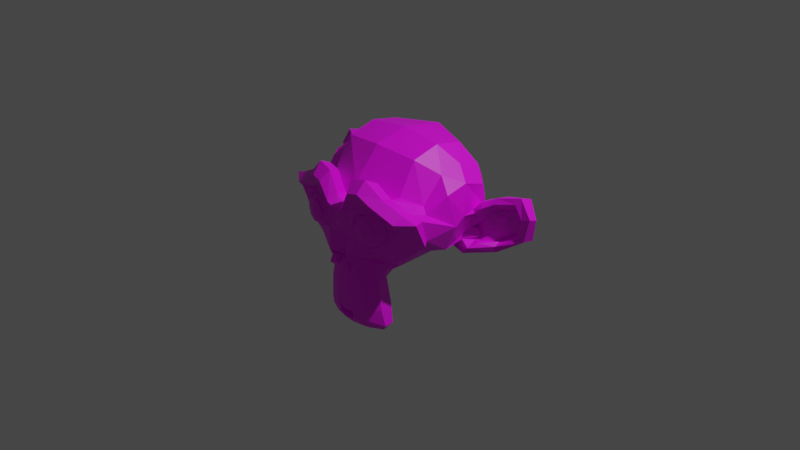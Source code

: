 # Source: bad_monkey.blend  (saved by Blender 3.6.11; exported with 4.5.12 LTS)
import bpy
from mathutils import Matrix  # noqa: F401  (used for matrix-valued properties, if any)

bpy.ops.wm.read_factory_settings(use_empty=True)
scene = bpy.context.scene
scene.name = 'Scene'

# ---- collections
col_collection = bpy.data.collections.new('Collection'); scene.collection.children.link(col_collection)

# ---- images (referenced by path relative to the original .blend; pixels are not part of the script)
import os
ASSET_DIR = os.environ.get("B2B_ASSET_DIR", "")  # directory of the original .blend (textures are referenced by path, not embedded)
HERE = os.path.dirname(os.path.abspath(__file__))  # packed textures are extracted next to this script under _unpacked/

def load_image(name, relpath, width, height, colorspace="sRGB"):
    """Load a texture the original file referenced (path relative to the .blend, or extracted next to this script)."""
    p = next((c for c in (os.path.join(HERE, relpath), os.path.join(ASSET_DIR, relpath)) if relpath and os.path.exists(c)), "")
    if p:
        img = bpy.data.images.load(p, check_existing=True)
        img.name = name
    else:  # same state as the original file: an image datablock whose file is absent (Cycles renders it pink)
        img = bpy.data.images.new(name, width, height)
        img.source = "FILE"
        img.filepath = "//" + (relpath or name)
    img.colorspace_settings.name = colorspace
    return img
img_get_smoked_420_jpg = load_image('get_smoked_420.jpg', 'get_smoked_420.jpg', 1024, 1024, 'sRGB')

# ---- materials (node trees are filled in below, after node groups)
mat_material_001 = bpy.data.materials.new('Material.001')
mat_material_001.use_transparent_shadow = False

# ---- material node trees
mat_material_001.use_nodes = True; mat_material_001.node_tree.nodes.clear()
_N = mat_material_001.node_tree.nodes; _L = mat_material_001.node_tree.links
n0 = _N.new('ShaderNodeBsdfPrincipled'); n0.name = 'Principled BSDF'; n0.location = (10, 300)
n0.distribution = 'GGX'
n0.subsurface_method = 'RANDOM_WALK_SKIN'
n0.inputs[3].default_value = 1.45
n0.inputs[27].default_value = (0.0, 0.0, 0.0, 1.0)
n0.inputs[28].default_value = 1.0
n1 = _N.new('ShaderNodeOutputMaterial'); n1.name = 'Material Output'; n1.location = (300, 300)
n2 = _N.new('ShaderNodeTexImage'); n2.name = 'Image Texture'; n2.location = (-280, 280)
n2.image = img_get_smoked_420_jpg
_L.new(n0.outputs[0], n1.inputs[0])
_L.new(n2.outputs[0], n0.inputs[0])
n1.is_active_output = True

# ---- world
world_world = bpy.data.worlds.new('World'); scene.world = world_world
world_world.use_nodes = True; world_world.node_tree.nodes.clear()
_N = world_world.node_tree.nodes; _L = world_world.node_tree.links
n0 = _N.new('ShaderNodeOutputWorld'); n0.name = 'World Output'; n0.location = (300, 300)
n1 = _N.new('ShaderNodeBackground'); n1.name = 'Background'; n1.location = (10, 300)
n1.inputs[0].default_value = (0.05088, 0.05088, 0.05088, 1.0)
_L.new(n1.outputs[0], n0.inputs[0])
n0.is_active_output = True
world_world.color = (0.05088, 0.05088, 0.05088)
world_world.use_sun_shadow = False
world_world.sun_shadow_jitter_overblur = 0.0

# ---- cameras
cam_camera = bpy.data.cameras.new('Camera')
cam_camera.clip_end = 100.0
cam_camera.ortho_scale = 7.314

# ---- lights
light_light = bpy.data.lights.new('Light', 'POINT')
light_light.transmission_factor = 0.0
light_light.energy = 1000.0
light_light.shadow_soft_size = 0.1
light_light.shadow_maximum_resolution = 0.006
light_light.use_absolute_resolution = True

# ---- meshes
me_suzanne = bpy.data.meshes.new('Suzanne')
me_suzanne.from_pydata([(0.4375, -0.7656, 0.1641), (-0.4375, -0.7656, 0.1641), (0.5, -0.6875, 0.09375), (-0.5, -0.6875, 0.09375), (0.5469, -0.5781, 0.05469), (-0.5469, -0.5781, 0.05469), (0.3516, -0.6172, -0.02344), (-0.3516, -0.6172, -0.02344), (0.3516, -0.7188, 0.03125), (-0.3516, -0.7188, 0.03125), (0.3516, -0.7812, 0.1328), (-0.3516, -0.7812, 0.1328), (0.2734, -0.7969, 0.1641), (-0.2734, -0.7969, 0.1641), (0.2031, -0.7422, 0.09375), (-0.2031, -0.7422, 0.09375), (0.1562, -0.6484, 0.05469), (-0.1562, -0.6484, 0.05469), (0.07812, -0.6562, 0.2422), (-0.07812, -0.6562, 0.2422), (0.1406, -0.7422, 0.2422), (-0.1406, -0.7422, 0.2422), (0.2422, -0.7969, 0.2422), (-0.2422, -0.7969, 0.2422), (0.2734, -0.7969, 0.3281), (-0.2734, -0.7969, 0.3281), (0.2031, -0.7422, 0.3906), (-0.2031, -0.7422, 0.3906), (0.1562, -0.6484, 0.4375), (-0.1562, -0.6484, 0.4375), (0.3516, -0.6172, 0.5156), (-0.3516, -0.6172, 0.5156), (0.3516, -0.7188, 0.4531), (-0.3516, -0.7188, 0.4531), (0.3516, -0.7812, 0.3594), (-0.3516, -0.7812, 0.3594), (0.4375, -0.7656, 0.3281), (-0.4375, -0.7656, 0.3281), (0.5, -0.6875, 0.3906), (-0.5, -0.6875, 0.3906), (0.5469, -0.5781, 0.4375), (-0.5469, -0.5781, 0.4375), (0.625, -0.5625, 0.2422), (-0.625, -0.5625, 0.2422), (0.5625, -0.6719, 0.2422), (-0.5625, -0.6719, 0.2422), (0.4688, -0.7578, 0.2422), (-0.4688, -0.7578, 0.2422), (0.4766, -0.7734, 0.2422), (-0.4766, -0.7734, 0.2422), (0.4453, -0.7812, 0.3359), (-0.4453, -0.7812, 0.3359), (0.3516, -0.8047, 0.375), (-0.3516, -0.8047, 0.375), (0.2656, -0.8203, 0.3359), (-0.2656, -0.8203, 0.3359), (0.2266, -0.8203, 0.2422), (-0.2266, -0.8203, 0.2422), (0.2656, -0.8203, 0.1562), (-0.2656, -0.8203, 0.1562), (0.3516, -0.8281, 0.2422), (-0.3516, -0.8281, 0.2422), (0.3516, -0.8047, 0.1172), (-0.3516, -0.8047, 0.1172), (0.4453, -0.7812, 0.1562), (-0.4453, -0.7812, 0.1562), (0.0, -0.7422, 0.4297), (0.0, -0.8203, 0.3516), (0.0, -0.7344, -0.6797), (0.0, -0.7812, -0.3203), (0.0, -0.7969, -0.1875), (0.0, -0.7188, -0.7734), (0.0, -0.6016, 0.4062), (0.0, -0.5703, 0.5703), (0.0, 0.5469, 0.8984), (0.0, 0.8516, 0.5625), (0.0, 0.8281, 0.07031), (0.0, 0.3516, -0.3828), (0.2031, -0.5625, -0.1875), (-0.2031, -0.5625, -0.1875), (0.3125, -0.5703, -0.4375), (-0.3125, -0.5703, -0.4375), (0.3516, -0.5703, -0.6953), (-0.3516, -0.5703, -0.6953), (0.3672, -0.5312, -0.8906), (-0.3672, -0.5312, -0.8906), (0.3281, -0.5234, -0.9453), (-0.3281, -0.5234, -0.9453), (0.1797, -0.5547, -0.9688), (-0.1797, -0.5547, -0.9688), (0.0, -0.5781, -0.9844), (0.4375, -0.5312, -0.1406), (-0.4375, -0.5312, -0.1406), (0.6328, -0.5391, -0.03906), (-0.6328, -0.5391, -0.03906), (0.8281, -0.4453, 0.1484), (-0.8281, -0.4453, 0.1484), (0.8594, -0.5938, 0.4297), (-0.8594, -0.5938, 0.4297), (0.7109, -0.625, 0.4844), (-0.7109, -0.625, 0.4844), (0.4922, -0.6875, 0.6016), (-0.4922, -0.6875, 0.6016), (0.3203, -0.7344, 0.7578), (-0.3203, -0.7344, 0.7578), (0.1562, -0.7578, 0.7188), (-0.1562, -0.7578, 0.7188), (0.0625, -0.75, 0.4922), (-0.0625, -0.75, 0.4922), (0.1641, -0.7734, 0.4141), (-0.1641, -0.7734, 0.4141), (0.125, -0.7656, 0.3047), (-0.125, -0.7656, 0.3047), (0.2031, -0.7422, 0.09375), (-0.2031, -0.7422, 0.09375), (0.375, -0.7031, 0.01562), (-0.375, -0.7031, 0.01562), (0.4922, -0.6719, 0.0625), (-0.4922, -0.6719, 0.0625), (0.625, -0.6484, 0.1875), (-0.625, -0.6484, 0.1875), (0.6406, -0.6484, 0.2969), (-0.6406, -0.6484, 0.2969), (0.6016, -0.6641, 0.375), (-0.6016, -0.6641, 0.375), (0.4297, -0.7188, 0.4375), (-0.4297, -0.7188, 0.4375), (0.25, -0.7578, 0.4688), (-0.25, -0.7578, 0.4688), (0.0, -0.7344, -0.7656), (0.1094, -0.7344, -0.7188), (-0.1094, -0.7344, -0.7188), (0.1172, -0.7109, -0.8359), (-0.1172, -0.7109, -0.8359), (0.0625, -0.6953, -0.8828), (-0.0625, -0.6953, -0.8828), (0.0, -0.6875, -0.8906), (0.0, -0.75, -0.1953), (0.0, -0.7422, -0.1406), (0.1016, -0.7422, -0.1484), (-0.1016, -0.7422, -0.1484), (0.125, -0.75, -0.2266), (-0.125, -0.75, -0.2266), (0.08594, -0.7422, -0.2891), (-0.08594, -0.7422, -0.2891), (0.3984, -0.6719, -0.04688), (-0.3984, -0.6719, -0.04688), (0.6172, -0.625, 0.05469), (-0.6172, -0.625, 0.05469), (0.7266, -0.6016, 0.2031), (-0.7266, -0.6016, 0.2031), (0.7422, -0.6562, 0.375), (-0.7422, -0.6562, 0.375), (0.6875, -0.7266, 0.4141), (-0.6875, -0.7266, 0.4141), (0.4375, -0.7969, 0.5469), (-0.4375, -0.7969, 0.5469), (0.3125, -0.8359, 0.6406), (-0.3125, -0.8359, 0.6406), (0.2031, -0.8516, 0.6172), (-0.2031, -0.8516, 0.6172), (0.1016, -0.8438, 0.4297), (-0.1016, -0.8438, 0.4297), (0.125, -0.8125, -0.1016), (-0.125, -0.8125, -0.1016), (0.2109, -0.7109, -0.4453), (-0.2109, -0.7109, -0.4453), (0.25, -0.6875, -0.7031), (-0.25, -0.6875, -0.7031), (0.2656, -0.6641, -0.8203), (-0.2656, -0.6641, -0.8203), (0.2344, -0.6328, -0.9141), (-0.2344, -0.6328, -0.9141), (0.1641, -0.6328, -0.9297), (-0.1641, -0.6328, -0.9297), (0.0, -0.6406, -0.9453), (0.0, -0.7266, 0.04688), (0.0, -0.7656, 0.2109), (0.3281, -0.7422, 0.4766), (-0.3281, -0.7422, 0.4766), (0.1641, -0.75, 0.1406), (-0.1641, -0.75, 0.1406), (0.1328, -0.7578, 0.2109), (-0.1328, -0.7578, 0.2109), (0.1172, -0.7344, -0.6875), (-0.1172, -0.7344, -0.6875), (0.07812, -0.75, -0.4453), (-0.07812, -0.75, -0.4453), (0.0, -0.75, -0.4453), (0.0, -0.7422, -0.3281), (0.09375, -0.7812, -0.2734), (-0.09375, -0.7812, -0.2734), (0.1328, -0.7969, -0.2266), (-0.1328, -0.7969, -0.2266), (0.1094, -0.7812, -0.1328), (-0.1094, -0.7812, -0.1328), (0.03906, -0.7812, -0.125), (-0.03906, -0.7812, -0.125), (0.0, -0.8281, -0.2031), (0.04688, -0.8125, -0.1484), (-0.04688, -0.8125, -0.1484), (0.09375, -0.8125, -0.1562), (-0.09375, -0.8125, -0.1562), (0.1094, -0.8281, -0.2266), (-0.1094, -0.8281, -0.2266), (0.07812, -0.8047, -0.25), (-0.07812, -0.8047, -0.25), (0.0, -0.8047, -0.2891), (0.2578, -0.5547, -0.3125), (-0.2578, -0.5547, -0.3125), (0.1641, -0.7109, -0.2422), (-0.1641, -0.7109, -0.2422), (0.1797, -0.7109, -0.3125), (-0.1797, -0.7109, -0.3125), (0.2344, -0.5547, -0.25), (-0.2344, -0.5547, -0.25), (0.0, -0.6875, -0.875), (0.04688, -0.6875, -0.8672), (-0.04688, -0.6875, -0.8672), (0.09375, -0.7109, -0.8203), (-0.09375, -0.7109, -0.8203), (0.09375, -0.7266, -0.7422), (-0.09375, -0.7266, -0.7422), (0.0, -0.6562, -0.7812), (0.09375, -0.6641, -0.75), (-0.09375, -0.6641, -0.75), (0.09375, -0.6406, -0.8125), (-0.09375, -0.6406, -0.8125), (0.04688, -0.6328, -0.8516), (-0.04688, -0.6328, -0.8516), (0.0, -0.6328, -0.8594), (0.1719, -0.7812, 0.2188), (-0.1719, -0.7812, 0.2188), (0.1875, -0.7734, 0.1562), (-0.1875, -0.7734, 0.1562), (0.3359, -0.7578, 0.4297), (-0.3359, -0.7578, 0.4297), (0.2734, -0.7734, 0.4219), (-0.2734, -0.7734, 0.4219), (0.4219, -0.7734, 0.3984), (-0.4219, -0.7734, 0.3984), (0.5625, -0.6953, 0.3516), (-0.5625, -0.6953, 0.3516), (0.5859, -0.6875, 0.2891), (-0.5859, -0.6875, 0.2891), (0.5781, -0.6797, 0.1953), (-0.5781, -0.6797, 0.1953), (0.4766, -0.7188, 0.1016), (-0.4766, -0.7188, 0.1016), (0.375, -0.7422, 0.0625), (-0.375, -0.7422, 0.0625), (0.2266, -0.7812, 0.1094), (-0.2266, -0.7812, 0.1094), (0.1797, -0.7812, 0.2969), (-0.1797, -0.7812, 0.2969), (0.2109, -0.7812, 0.375), (-0.2109, -0.7812, 0.375), (0.2344, -0.7578, 0.3594), (-0.2344, -0.7578, 0.3594), (0.1953, -0.7578, 0.2969), (-0.1953, -0.7578, 0.2969), (0.2422, -0.7578, 0.125), (-0.2422, -0.7578, 0.125), (0.375, -0.7266, 0.08594), (-0.375, -0.7266, 0.08594), (0.4609, -0.7031, 0.1172), (-0.4609, -0.7031, 0.1172), (0.5469, -0.6719, 0.2109), (-0.5469, -0.6719, 0.2109), (0.5547, -0.6719, 0.2812), (-0.5547, -0.6719, 0.2812), (0.5312, -0.6797, 0.3359), (-0.5312, -0.6797, 0.3359), (0.4141, -0.75, 0.3906), (-0.4141, -0.75, 0.3906), (0.2812, -0.7656, 0.3984), (-0.2812, -0.7656, 0.3984), (0.3359, -0.75, 0.4062), (-0.3359, -0.75, 0.4062), (0.2031, -0.75, 0.1719), (-0.2031, -0.75, 0.1719), (0.1953, -0.75, 0.2266), (-0.1953, -0.75, 0.2266), (0.1094, -0.6094, 0.4609), (-0.1094, -0.6094, 0.4609), (0.1953, -0.6172, 0.6641), (-0.1953, -0.6172, 0.6641), (0.3359, -0.5938, 0.6875), (-0.3359, -0.5938, 0.6875), (0.4844, -0.5547, 0.5547), (-0.4844, -0.5547, 0.5547), (0.6797, -0.4922, 0.4531), (-0.6797, -0.4922, 0.4531), (0.7969, -0.4609, 0.4062), (-0.7969, -0.4609, 0.4062), (0.7734, -0.375, 0.1641), (-0.7734, -0.375, 0.1641), (0.6016, -0.4141, 0.0), (-0.6016, -0.4141, 0.0), (0.4375, -0.4688, -0.09375), (-0.4375, -0.4688, -0.09375), (0.0, -0.2891, 0.8984), (0.0, 0.07812, 0.9844), (0.0, 0.6719, -0.1953), (0.0, -0.1875, -0.4609), (0.0, -0.4609, -0.9766), (0.0, -0.3438, -0.8047), (0.0, -0.3203, -0.5703), (0.0, -0.2812, -0.4844), (0.8516, -0.05469, 0.2344), (-0.8516, -0.05469, 0.2344), (0.8594, 0.04688, 0.3203), (-0.8594, 0.04688, 0.3203), (0.7734, 0.4375, 0.2656), (-0.7734, 0.4375, 0.2656), (0.4609, 0.7031, 0.4375), (-0.4609, 0.7031, 0.4375), (0.7344, -0.07031, -0.04688), (-0.7344, -0.07031, -0.04688), (0.5938, 0.1641, -0.125), (-0.5938, 0.1641, -0.125), (0.6406, 0.4297, -0.007812), (-0.6406, 0.4297, -0.007812), (0.3359, 0.6641, 0.05469), (-0.3359, 0.6641, 0.05469), (0.2344, -0.4062, -0.3516), (-0.2344, -0.4062, -0.3516), (0.1797, -0.2578, -0.4141), (-0.1797, -0.2578, -0.4141), (0.2891, -0.3828, -0.7109), (-0.2891, -0.3828, -0.7109), (0.25, -0.3906, -0.5), (-0.25, -0.3906, -0.5), (0.3281, -0.3984, -0.9141), (-0.3281, -0.3984, -0.9141), (0.1406, -0.3672, -0.7578), (-0.1406, -0.3672, -0.7578), (0.125, -0.3594, -0.5391), (-0.125, -0.3594, -0.5391), (0.1641, -0.4375, -0.9453), (-0.1641, -0.4375, -0.9453), (0.2188, -0.4297, -0.2812), (-0.2188, -0.4297, -0.2812), (0.2109, -0.4688, -0.2266), (-0.2109, -0.4688, -0.2266), (0.2031, -0.5, -0.1719), (-0.2031, -0.5, -0.1719), (0.2109, -0.1641, -0.3906), (-0.2109, -0.1641, -0.3906), (0.2969, 0.2656, -0.3125), (-0.2969, 0.2656, -0.3125), (0.3438, 0.5391, -0.1484), (-0.3438, 0.5391, -0.1484), (0.4531, 0.3828, 0.8672), (-0.4531, 0.3828, 0.8672), (0.4531, 0.07031, 0.9297), (-0.4531, 0.07031, 0.9297), (0.4531, -0.2344, 0.8516), (-0.4531, -0.2344, 0.8516), (0.4609, -0.4297, 0.5234), (-0.4609, -0.4297, 0.5234), (0.7266, -0.3359, 0.4062), (-0.7266, -0.3359, 0.4062), (0.6328, -0.2812, 0.4531), (-0.6328, -0.2812, 0.4531), (0.6406, -0.05469, 0.7031), (-0.6406, -0.05469, 0.7031), (0.7969, -0.125, 0.5625), (-0.7969, -0.125, 0.5625), (0.7969, 0.1172, 0.6172), (-0.7969, 0.1172, 0.6172), (0.6406, 0.1953, 0.75), (-0.6406, 0.1953, 0.75), (0.6406, 0.4453, 0.6797), (-0.6406, 0.4453, 0.6797), (0.7969, 0.3594, 0.5391), (-0.7969, 0.3594, 0.5391), (0.6172, 0.5859, 0.3281), (-0.6172, 0.5859, 0.3281), (0.4844, 0.5469, 0.02344), (-0.4844, 0.5469, 0.02344), (0.8203, 0.2031, 0.3281), (-0.8203, 0.2031, 0.3281), (0.4062, -0.1484, -0.1719), (-0.4062, -0.1484, -0.1719), (0.4297, 0.2109, -0.1953), (-0.4297, 0.2109, -0.1953), (0.8906, 0.2344, 0.4062), (-0.8906, 0.2344, 0.4062), (0.7734, 0.125, -0.1406), (-0.7734, 0.125, -0.1406), (1.039, 0.3281, -0.1016), (-1.039, 0.3281, -0.1016), (1.281, 0.4297, 0.05469), (-1.281, 0.4297, 0.05469), (1.352, 0.4219, 0.3203), (-1.352, 0.4219, 0.3203), (1.234, 0.4219, 0.5078), (-1.234, 0.4219, 0.5078), (1.023, 0.3125, 0.4766), (-1.023, 0.3125, 0.4766), (1.016, 0.2891, 0.4141), (-1.016, 0.2891, 0.4141), (1.188, 0.3906, 0.4375), (-1.188, 0.3906, 0.4375), (1.266, 0.4062, 0.2891), (-1.266, 0.4062, 0.2891), (1.211, 0.4062, 0.07812), (-1.211, 0.4062, 0.07812), (1.031, 0.3047, -0.03906), (-1.031, 0.3047, -0.03906), (0.8281, 0.1328, -0.07031), (-0.8281, 0.1328, -0.07031), (0.9219, 0.2188, 0.3594), (-0.9219, 0.2188, 0.3594), (0.9453, 0.2891, 0.3047), (-0.9453, 0.2891, 0.3047), (0.8828, 0.2109, -0.02344), (-0.8828, 0.2109, -0.02344), (1.039, 0.3672, 0.0), (-1.039, 0.3672, 0.0), (1.188, 0.4453, 0.09375), (-1.188, 0.4453, 0.09375), (1.234, 0.4453, 0.25), (-1.234, 0.4453, 0.25), (1.172, 0.4375, 0.3594), (-1.172, 0.4375, 0.3594), (1.023, 0.3594, 0.3438), (-1.023, 0.3594, 0.3438), (0.8438, 0.2109, 0.2891), (-0.8438, 0.2109, 0.2891), (0.8359, 0.2734, 0.1719), (-0.8359, 0.2734, 0.1719), (0.7578, 0.2734, 0.09375), (-0.7578, 0.2734, 0.09375), (0.8203, 0.2734, 0.08594), (-0.8203, 0.2734, 0.08594), (0.8438, 0.2734, 0.01562), (-0.8438, 0.2734, 0.01562), (0.8125, 0.2734, -0.01562), (-0.8125, 0.2734, -0.01562), (0.7266, 0.07031, 0.0), (-0.7266, 0.07031, 0.0), (0.7188, 0.1719, -0.02344), (-0.7188, 0.1719, -0.02344), (0.7188, 0.1875, 0.03906), (-0.7188, 0.1875, 0.03906), (0.7969, 0.2109, 0.2031), (-0.7969, 0.2109, 0.2031), (0.8906, 0.2656, 0.2422), (-0.8906, 0.2656, 0.2422), (0.8906, 0.3203, 0.2344), (-0.8906, 0.3203, 0.2344), (0.8125, 0.3203, -0.01562), (-0.8125, 0.3203, -0.01562), (0.8516, 0.3203, 0.01562), (-0.8516, 0.3203, 0.01562), (0.8281, 0.3203, 0.07812), (-0.8281, 0.3203, 0.07812), (0.7656, 0.3203, 0.09375), (-0.7656, 0.3203, 0.09375), (0.8438, 0.3203, 0.1719), (-0.8438, 0.3203, 0.1719), (1.039, 0.4141, 0.3281), (-1.039, 0.4141, 0.3281), (1.188, 0.4844, 0.3438), (-1.188, 0.4844, 0.3438), (1.258, 0.4922, 0.2422), (-1.258, 0.4922, 0.2422), (1.211, 0.4844, 0.08594), (-1.211, 0.4844, 0.08594), (1.047, 0.4219, 0.0), (-1.047, 0.4219, 0.0), (0.8828, 0.2656, -0.01562), (-0.8828, 0.2656, -0.01562), (0.9531, 0.3438, 0.2891), (-0.9531, 0.3438, 0.2891), (0.8906, 0.3281, 0.1094), (-0.8906, 0.3281, 0.1094), (0.9375, 0.3359, 0.0625), (-0.9375, 0.3359, 0.0625), (1.0, 0.3672, 0.125), (-1.0, 0.3672, 0.125), (0.9609, 0.3516, 0.1719), (-0.9609, 0.3516, 0.1719), (1.016, 0.375, 0.2344), (-1.016, 0.375, 0.2344), (1.055, 0.3828, 0.1875), (-1.055, 0.3828, 0.1875), (1.109, 0.3906, 0.2109), (-1.109, 0.3906, 0.2109), (1.086, 0.3906, 0.2734), (-1.086, 0.3906, 0.2734), (1.023, 0.4844, 0.4375), (-1.023, 0.4844, 0.4375), (1.25, 0.5469, 0.4688), (-1.25, 0.5469, 0.4688), (1.367, 0.5, 0.2969), (-1.367, 0.5, 0.2969), (1.312, 0.5312, 0.05469), (-1.312, 0.5312, 0.05469), (1.039, 0.4922, -0.08594), (-1.039, 0.4922, -0.08594), (0.7891, 0.3281, -0.125), (-0.7891, 0.3281, -0.125), (0.8594, 0.3828, 0.3828), (-0.8594, 0.3828, 0.3828)], [], [(46, 0, 2, 44), (3, 1, 47, 45), (44, 2, 4, 42), (5, 3, 45, 43), (2, 8, 6, 4), (7, 9, 3, 5), (0, 10, 8, 2), (9, 11, 1, 3), (10, 12, 14, 8), (15, 13, 11, 9), (8, 14, 16, 6), (17, 15, 9, 7), (14, 20, 18, 16), (19, 21, 15, 17), (12, 22, 20, 14), (21, 23, 13, 15), (22, 24, 26, 20), (27, 25, 23, 21), (20, 26, 28, 18), (29, 27, 21, 19), (26, 32, 30, 28), (31, 33, 27, 29), (24, 34, 32, 26), (33, 35, 25, 27), (34, 36, 38, 32), (39, 37, 35, 33), (32, 38, 40, 30), (41, 39, 33, 31), (38, 44, 42, 40), (43, 45, 39, 41), (36, 46, 44, 38), (45, 47, 37, 39), (46, 36, 50, 48), (51, 37, 47, 49), (36, 34, 52, 50), (53, 35, 37, 51), (34, 24, 54, 52), (55, 25, 35, 53), (24, 22, 56, 54), (57, 23, 25, 55), (22, 12, 58, 56), (59, 13, 23, 57), (12, 10, 62, 58), (63, 11, 13, 59), (10, 0, 64, 62), (65, 1, 11, 63), (0, 46, 48, 64), (49, 47, 1, 65), (60, 64, 48), (49, 65, 61), (62, 64, 60), (61, 65, 63), (60, 58, 62), (63, 59, 61), (60, 56, 58), (59, 57, 61), (60, 54, 56), (57, 55, 61), (60, 52, 54), (55, 53, 61), (60, 50, 52), (53, 51, 61), (60, 48, 50), (51, 49, 61), (88, 173, 175, 90), (175, 174, 89, 90), (86, 171, 173, 88), (174, 172, 87, 89), (84, 169, 171, 86), (172, 170, 85, 87), (82, 167, 169, 84), (170, 168, 83, 85), (80, 165, 167, 82), (168, 166, 81, 83), (78, 91, 145, 163), (146, 92, 79, 164), (91, 93, 147, 145), (148, 94, 92, 146), (93, 95, 149, 147), (150, 96, 94, 148), (95, 97, 151, 149), (152, 98, 96, 150), (97, 99, 153, 151), (154, 100, 98, 152), (99, 101, 155, 153), (156, 102, 100, 154), (101, 103, 157, 155), (158, 104, 102, 156), (103, 105, 159, 157), (160, 106, 104, 158), (105, 107, 161, 159), (162, 108, 106, 160), (107, 66, 67, 161), (67, 66, 108, 162), (109, 127, 159, 161), (160, 128, 110, 162), (127, 178, 157, 159), (158, 179, 128, 160), (125, 155, 157, 178), (158, 156, 126, 179), (123, 153, 155, 125), (156, 154, 124, 126), (121, 151, 153, 123), (154, 152, 122, 124), (119, 149, 151, 121), (152, 150, 120, 122), (117, 147, 149, 119), (150, 148, 118, 120), (115, 145, 147, 117), (148, 146, 116, 118), (113, 163, 145, 115), (146, 164, 114, 116), (113, 180, 176, 163), (176, 181, 114, 164), (109, 161, 67, 111), (67, 162, 110, 112), (111, 67, 177, 182), (177, 67, 112, 183), (176, 180, 182, 177), (183, 181, 176, 177), (134, 136, 175, 173), (175, 136, 135, 174), (132, 134, 173, 171), (174, 135, 133, 172), (130, 132, 171, 169), (172, 133, 131, 170), (165, 186, 184, 167), (185, 187, 166, 168), (130, 169, 167, 184), (168, 170, 131, 185), (143, 189, 188, 186), (188, 189, 144, 187), (184, 186, 188, 68), (188, 187, 185, 68), (129, 130, 184, 68), (185, 131, 129, 68), (141, 192, 190, 143), (191, 193, 142, 144), (139, 194, 192, 141), (193, 195, 140, 142), (138, 196, 194, 139), (195, 197, 138, 140), (137, 70, 196, 138), (197, 70, 137, 138), (189, 143, 190, 69), (191, 144, 189, 69), (69, 190, 205, 207), (206, 191, 69, 207), (70, 198, 199, 196), (200, 198, 70, 197), (196, 199, 201, 194), (202, 200, 197, 195), (194, 201, 203, 192), (204, 202, 195, 193), (192, 203, 205, 190), (206, 204, 193, 191), (198, 203, 201, 199), (202, 204, 198, 200), (198, 207, 205, 203), (206, 207, 198, 204), (138, 139, 163, 176), (164, 140, 138, 176), (139, 141, 210, 163), (211, 142, 140, 164), (141, 143, 212, 210), (213, 144, 142, 211), (143, 186, 165, 212), (166, 187, 144, 213), (80, 208, 212, 165), (213, 209, 81, 166), (208, 214, 210, 212), (211, 215, 209, 213), (78, 163, 210, 214), (211, 164, 79, 215), (130, 129, 71, 221), (71, 129, 131, 222), (132, 130, 221, 219), (222, 131, 133, 220), (134, 132, 219, 217), (220, 133, 135, 218), (136, 134, 217, 216), (218, 135, 136, 216), (216, 217, 228, 230), (229, 218, 216, 230), (217, 219, 226, 228), (227, 220, 218, 229), (219, 221, 224, 226), (225, 222, 220, 227), (221, 71, 223, 224), (223, 71, 222, 225), (223, 230, 228, 224), (229, 230, 223, 225), (224, 228, 226), (227, 229, 225), (182, 180, 233, 231), (234, 181, 183, 232), (111, 182, 231, 253), (232, 183, 112, 254), (109, 111, 253, 255), (254, 112, 110, 256), (180, 113, 251, 233), (252, 114, 181, 234), (113, 115, 249, 251), (250, 116, 114, 252), (115, 117, 247, 249), (248, 118, 116, 250), (117, 119, 245, 247), (246, 120, 118, 248), (119, 121, 243, 245), (244, 122, 120, 246), (121, 123, 241, 243), (242, 124, 122, 244), (123, 125, 239, 241), (240, 126, 124, 242), (125, 178, 235, 239), (236, 179, 126, 240), (178, 127, 237, 235), (238, 128, 179, 236), (127, 109, 255, 237), (256, 110, 128, 238), (237, 255, 257, 275), (258, 256, 238, 276), (235, 237, 275, 277), (276, 238, 236, 278), (239, 235, 277, 273), (278, 236, 240, 274), (241, 239, 273, 271), (274, 240, 242, 272), (243, 241, 271, 269), (272, 242, 244, 270), (245, 243, 269, 267), (270, 244, 246, 268), (247, 245, 267, 265), (268, 246, 248, 266), (249, 247, 265, 263), (266, 248, 250, 264), (251, 249, 263, 261), (264, 250, 252, 262), (233, 251, 261, 279), (262, 252, 234, 280), (255, 253, 259, 257), (260, 254, 256, 258), (253, 231, 281, 259), (282, 232, 254, 260), (231, 233, 279, 281), (280, 234, 232, 282), (66, 107, 283, 72), (284, 108, 66, 72), (107, 105, 285, 283), (286, 106, 108, 284), (105, 103, 287, 285), (288, 104, 106, 286), (103, 101, 289, 287), (290, 102, 104, 288), (101, 99, 291, 289), (292, 100, 102, 290), (99, 97, 293, 291), (294, 98, 100, 292), (97, 95, 295, 293), (296, 96, 98, 294), (95, 93, 297, 295), (298, 94, 96, 296), (93, 91, 299, 297), (300, 92, 94, 298), (307, 308, 327, 337), (328, 308, 307, 338), (306, 307, 337, 335), (338, 307, 306, 336), (305, 306, 335, 339), (336, 306, 305, 340), (88, 90, 305, 339), (305, 90, 89, 340), (86, 88, 339, 333), (340, 89, 87, 334), (84, 86, 333, 329), (334, 87, 85, 330), (82, 84, 329, 331), (330, 85, 83, 332), (329, 335, 337, 331), (338, 336, 330, 332), (329, 333, 339, 335), (340, 334, 330, 336), (325, 331, 337, 327), (338, 332, 326, 328), (80, 82, 331, 325), (332, 83, 81, 326), (208, 341, 343, 214), (344, 342, 209, 215), (80, 325, 341, 208), (342, 326, 81, 209), (78, 214, 343, 345), (344, 215, 79, 346), (78, 345, 299, 91), (300, 346, 79, 92), (76, 323, 351, 303), (352, 324, 76, 303), (303, 351, 349, 77), (350, 352, 303, 77), (77, 349, 347, 304), (348, 350, 77, 304), (304, 347, 327, 308), (328, 348, 304, 308), (325, 327, 347, 341), (348, 328, 326, 342), (295, 297, 317, 309), (318, 298, 296, 310), (75, 315, 323, 76), (324, 316, 75, 76), (301, 357, 355, 302), (356, 358, 301, 302), (302, 355, 353, 74), (354, 356, 302, 74), (74, 353, 315, 75), (316, 354, 74, 75), (291, 293, 361, 363), (362, 294, 292, 364), (363, 361, 367, 365), (368, 362, 364, 366), (365, 367, 369, 371), (370, 368, 366, 372), (371, 369, 375, 373), (376, 370, 372, 374), (313, 377, 373, 375), (374, 378, 314, 376), (315, 353, 373, 377), (374, 354, 316, 378), (353, 355, 371, 373), (372, 356, 354, 374), (355, 357, 365, 371), (366, 358, 356, 372), (357, 359, 363, 365), (364, 360, 358, 366), (289, 291, 363, 359), (364, 292, 290, 360), (73, 359, 357, 301), (358, 360, 73, 301), (283, 285, 287, 289), (288, 286, 284, 290), (283, 289, 359, 73), (360, 290, 284, 73), (72, 283, 73), (73, 284, 72), (293, 295, 309, 361), (310, 296, 294, 362), (309, 311, 367, 361), (368, 312, 310, 362), (311, 381, 369, 367), (370, 382, 312, 368), (313, 375, 369, 381), (370, 376, 314, 382), (347, 349, 385, 383), (386, 350, 348, 384), (317, 383, 385, 319), (386, 384, 318, 320), (297, 299, 383, 317), (384, 300, 298, 318), (299, 343, 341, 383), (342, 344, 300, 384), (341, 347, 383), (384, 348, 342), (299, 345, 343), (344, 346, 300), (313, 321, 379, 377), (380, 322, 314, 378), (315, 377, 379, 323), (380, 378, 316, 324), (319, 385, 379, 321), (380, 386, 320, 322), (349, 351, 379, 385), (380, 352, 350, 386), (323, 379, 351), (352, 380, 324), (399, 387, 413, 401), (414, 388, 400, 402), (399, 401, 403, 397), (404, 402, 400, 398), (397, 403, 405, 395), (406, 404, 398, 396), (395, 405, 407, 393), (408, 406, 396, 394), (393, 407, 409, 391), (410, 408, 394, 392), (391, 409, 411, 389), (412, 410, 392, 390), (409, 419, 417, 411), (418, 420, 410, 412), (407, 421, 419, 409), (420, 422, 408, 410), (405, 423, 421, 407), (422, 424, 406, 408), (403, 425, 423, 405), (424, 426, 404, 406), (401, 427, 425, 403), (426, 428, 402, 404), (401, 413, 415, 427), (416, 414, 402, 428), (317, 319, 443, 441), (444, 320, 318, 442), (319, 389, 411, 443), (412, 390, 320, 444), (309, 317, 441, 311), (442, 318, 310, 312), (381, 429, 413, 387), (414, 430, 382, 388), (411, 417, 439, 443), (440, 418, 412, 444), (437, 445, 443, 439), (444, 446, 438, 440), (433, 445, 437, 435), (438, 446, 434, 436), (431, 447, 445, 433), (446, 448, 432, 434), (429, 447, 431, 449), (432, 448, 430, 450), (413, 429, 449, 415), (450, 430, 414, 416), (311, 447, 429, 381), (430, 448, 312, 382), (311, 441, 445, 447), (446, 442, 312, 448), (441, 443, 445), (446, 444, 442), (415, 449, 451, 475), (452, 450, 416, 476), (449, 431, 461, 451), (462, 432, 450, 452), (431, 433, 459, 461), (460, 434, 432, 462), (433, 435, 457, 459), (458, 436, 434, 460), (435, 437, 455, 457), (456, 438, 436, 458), (437, 439, 453, 455), (454, 440, 438, 456), (439, 417, 473, 453), (474, 418, 440, 454), (427, 415, 475, 463), (476, 416, 428, 464), (425, 427, 463, 465), (464, 428, 426, 466), (423, 425, 465, 467), (466, 426, 424, 468), (421, 423, 467, 469), (468, 424, 422, 470), (419, 421, 469, 471), (470, 422, 420, 472), (417, 419, 471, 473), (472, 420, 418, 474), (457, 455, 479, 477), (480, 456, 458, 478), (477, 479, 481, 483), (482, 480, 478, 484), (483, 481, 487, 485), (488, 482, 484, 486), (485, 487, 489, 491), (490, 488, 486, 492), (463, 475, 485, 491), (486, 476, 464, 492), (451, 483, 485, 475), (486, 484, 452, 476), (451, 461, 477, 483), (478, 462, 452, 484), (457, 477, 461, 459), (462, 478, 458, 460), (453, 473, 479, 455), (480, 474, 454, 456), (471, 481, 479, 473), (480, 482, 472, 474), (469, 487, 481, 471), (482, 488, 470, 472), (467, 489, 487, 469), (488, 490, 468, 470), (465, 491, 489, 467), (490, 492, 466, 468), (463, 491, 465), (466, 492, 464), (391, 389, 503, 501), (504, 390, 392, 502), (393, 391, 501, 499), (502, 392, 394, 500), (395, 393, 499, 497), (500, 394, 396, 498), (397, 395, 497, 495), (498, 396, 398, 496), (399, 397, 495, 493), (496, 398, 400, 494), (387, 399, 493, 505), (494, 400, 388, 506), (493, 501, 503, 505), (504, 502, 494, 506), (493, 495, 499, 501), (500, 496, 494, 502), (495, 497, 499), (500, 498, 496), (313, 381, 387, 505), (388, 382, 314, 506), (313, 505, 503, 321), (504, 506, 314, 322), (319, 321, 503, 389), (504, 322, 320, 390)])
_uv = me_suzanne.uv_layers.new(name='UVMap')
_uv.uv.foreach_set('vector', [0.891, 0.5901, 0.8706, 0.5896, 0.8601, 0.5601, 0.9046, 0.5594, 0.8562, 0.8505, 0.8681, 0.8215, 0.8884, 0.822, 0.9006, 0.8532, 0.9046, 0.5594, 0.8601, 0.5601, 0.853, 0.5216, 0.9202, 0.5245, 0.8475, 0.8887, 0.8562, 0.8505, 0.9006, 0.8532, 0.9147, 0.8887, 0.8601, 0.5601, 0.8289, 0.5908, 0.7985, 0.5695, 0.853, 0.5216, 0.7951, 0.8384, 0.8264, 0.8185, 0.8562, 0.8505, 0.8475, 0.8887, 0.8706, 0.5896, 0.8544, 0.6048, 0.8289, 0.5908, 0.8601, 0.5601, 0.8264, 0.8185, 0.8525, 0.8057, 0.8681, 0.8215, 0.8562, 0.8505, 0.8544, 0.6048, 0.8541, 0.6255, 0.8282, 0.6334, 0.8289, 0.5908, 0.8276, 0.776, 0.8532, 0.785, 0.8525, 0.8057, 0.8264, 0.8185, 0.8289, 0.5908, 0.8282, 0.6334, 0.791, 0.6454, 0.7985, 0.5695, 0.791, 0.7622, 0.8276, 0.776, 0.8264, 0.8185, 0.7951, 0.8384, 0.8282, 0.6334, 0.8552, 0.6685, 0.8424, 0.7025, 0.791, 0.6454, 0.8448, 0.7075, 0.8561, 0.742, 0.8276, 0.776, 0.791, 0.7622, 0.8541, 0.6255, 0.8675, 0.6423, 0.8552, 0.6685, 0.8282, 0.6334, 0.8561, 0.742, 0.8673, 0.7688, 0.8532, 0.785, 0.8276, 0.776, 0.8675, 0.6423, 0.8905, 0.6419, 0.9004, 0.667, 0.8552, 0.6685, 0.9012, 0.7456, 0.8902, 0.7702, 0.8673, 0.7688, 0.8561, 0.742, 0.8552, 0.6685, 0.9004, 0.667, 0.9189, 0.6997, 0.8424, 0.7025, 0.9212, 0.7137, 0.9012, 0.7456, 0.8561, 0.742, 0.8448, 0.7075, 0.9004, 0.667, 0.9319, 0.6368, 0.9684, 0.6453, 0.9189, 0.6997, 0.9682, 0.7702, 0.9314, 0.7771, 0.9012, 0.7456, 0.9212, 0.7137, 0.8905, 0.6419, 0.9059, 0.6279, 0.9319, 0.6368, 0.9004, 0.667, 0.9314, 0.7771, 0.905, 0.7849, 0.8902, 0.7702, 0.9012, 0.7456, 0.9059, 0.6279, 0.9062, 0.6057, 0.9337, 0.593, 0.9319, 0.6368, 0.9312, 0.8209, 0.9044, 0.807, 0.905, 0.7849, 0.9314, 0.7771, 0.9319, 0.6368, 0.9337, 0.593, 0.9684, 0.5738, 0.9684, 0.6453, 0.965, 0.8417, 0.9312, 0.8209, 0.9314, 0.7771, 0.9682, 0.7702, 0.9337, 0.593, 0.9046, 0.5594, 0.9202, 0.5245, 0.9684, 0.5738, 0.9147, 0.8887, 0.9006, 0.8532, 0.9312, 0.8209, 0.965, 0.8417, 0.9062, 0.6057, 0.891, 0.5901, 0.9046, 0.5594, 0.9337, 0.593, 0.9006, 0.8532, 0.8884, 0.822, 0.9044, 0.807, 0.9312, 0.8209, 0.891, 0.5901, 0.9062, 0.6057, 0.9024, 0.6079, 0.8896, 0.5933, 0.9006, 0.8047, 0.9044, 0.807, 0.8884, 0.822, 0.8872, 0.8187, 0.9062, 0.6057, 0.9059, 0.6279, 0.8998, 0.6263, 0.9024, 0.6079, 0.8988, 0.7862, 0.905, 0.7849, 0.9044, 0.807, 0.9006, 0.8047, 0.9059, 0.6279, 0.8905, 0.6419, 0.8878, 0.6365, 0.8998, 0.6263, 0.8874, 0.7754, 0.8902, 0.7702, 0.905, 0.7849, 0.8988, 0.7862, 0.8905, 0.6419, 0.8675, 0.6423, 0.8709, 0.6352, 0.8878, 0.6365, 0.8704, 0.776, 0.8673, 0.7688, 0.8902, 0.7702, 0.8874, 0.7754, 0.8675, 0.6423, 0.8541, 0.6255, 0.8599, 0.6239, 0.8709, 0.6352, 0.8589, 0.7868, 0.8532, 0.785, 0.8673, 0.7688, 0.8704, 0.776, 0.8541, 0.6255, 0.8544, 0.6048, 0.8597, 0.6082, 0.8599, 0.6239, 0.8579, 0.8025, 0.8525, 0.8057, 0.8532, 0.785, 0.8589, 0.7868, 0.8544, 0.6048, 0.8706, 0.5896, 0.8717, 0.594, 0.8597, 0.6082, 0.8693, 0.8172, 0.8681, 0.8215, 0.8525, 0.8057, 0.8579, 0.8025, 0.8706, 0.5896, 0.891, 0.5901, 0.8896, 0.5933, 0.8717, 0.594, 0.8872, 0.8187, 0.8884, 0.822, 0.8681, 0.8215, 0.8693, 0.8172, 0.8794, 0.6165, 0.8717, 0.594, 0.8896, 0.5933, 0.8872, 0.8187, 0.8693, 0.8172, 0.878, 0.7951, 0.8597, 0.6082, 0.8717, 0.594, 0.8794, 0.6165, 0.878, 0.7951, 0.8693, 0.8172, 0.8579, 0.8025, 0.8794, 0.6165, 0.8599, 0.6239, 0.8597, 0.6082, 0.8579, 0.8025, 0.8589, 0.7868, 0.878, 0.7951, 0.8794, 0.6165, 0.8709, 0.6352, 0.8599, 0.6239, 0.8589, 0.7868, 0.8704, 0.776, 0.878, 0.7951, 0.8794, 0.6165, 0.8878, 0.6365, 0.8709, 0.6352, 0.8704, 0.776, 0.8874, 0.7754, 0.878, 0.7951, 0.8794, 0.6165, 0.8998, 0.6263, 0.8878, 0.6365, 0.8874, 0.7754, 0.8988, 0.7862, 0.878, 0.7951, 0.8794, 0.6165, 0.9024, 0.6079, 0.8998, 0.6263, 0.8988, 0.7862, 0.9006, 0.8047, 0.878, 0.7951, 0.8794, 0.6165, 0.8896, 0.5933, 0.9024, 0.6079, 0.9006, 0.8047, 0.8872, 0.8187, 0.878, 0.7951, 0.5403, 0.05381, 0.5364, 0.06207, 0.5189, 0.05968, 0.5189, 0.05029, 0.5189, 0.05968, 0.5015, 0.06204, 0.4976, 0.05377, 0.5189, 0.05029, 0.5519, 0.05834, 0.5428, 0.06409, 0.5364, 0.06207, 0.5403, 0.05381, 0.5015, 0.06204, 0.4951, 0.06405, 0.486, 0.05827, 0.4976, 0.05377, 0.5551, 0.0619, 0.5463, 0.07267, 0.5428, 0.06409, 0.5519, 0.05834, 0.4951, 0.06405, 0.4916, 0.07262, 0.4828, 0.06183, 0.486, 0.05827, 0.5638, 0.07659, 0.5483, 0.08489, 0.5463, 0.07267, 0.5551, 0.0619, 0.4916, 0.07262, 0.4895, 0.08486, 0.474, 0.07651, 0.4828, 0.06183, 0.5831, 0.1085, 0.5556, 0.1217, 0.5483, 0.08489, 0.5638, 0.07659, 0.4895, 0.08486, 0.4822, 0.1218, 0.4545, 0.1085, 0.474, 0.07651, 0.6055, 0.1651, 0.6474, 0.2005, 0.6215, 0.2278, 0.5531, 0.2096, 0.4165, 0.2295, 0.3897, 0.2019, 0.432, 0.1656, 0.4853, 0.2101, 0.6474, 0.2005, 0.6764, 0.2332, 0.6648, 0.2532, 0.6215, 0.2278, 0.3727, 0.2564, 0.3603, 0.2359, 0.3897, 0.2019, 0.4165, 0.2295, 0.6764, 0.2332, 0.7153, 0.2654, 0.6839, 0.28, 0.6648, 0.2532, 0.3537, 0.2846, 0.3205, 0.2703, 0.3603, 0.2359, 0.3727, 0.2564, 0.7153, 0.2654, 0.7073, 0.3101, 0.6875, 0.3115, 0.6839, 0.28, 0.3512, 0.3174, 0.3307, 0.3169, 0.3205, 0.2703, 0.3537, 0.2846, 0.7073, 0.3101, 0.6974, 0.3327, 0.6768, 0.3239, 0.6875, 0.3115, 0.3627, 0.3297, 0.342, 0.3397, 0.3307, 0.3169, 0.3512, 0.3174, 0.6974, 0.3327, 0.6628, 0.3725, 0.6391, 0.3573, 0.6768, 0.3239, 0.4028, 0.3621, 0.3793, 0.3787, 0.342, 0.3397, 0.3627, 0.3297, 0.6628, 0.3725, 0.6268, 0.3958, 0.6183, 0.3752, 0.6391, 0.3573, 0.4246, 0.3793, 0.4169, 0.4006, 0.3793, 0.3787, 0.4028, 0.3621, 0.6268, 0.3958, 0.6048, 0.3978, 0.6008, 0.3779, 0.6183, 0.3752, 0.4424, 0.3812, 0.4393, 0.4015, 0.4169, 0.4006, 0.4246, 0.3793, 0.6048, 0.3978, 0.5531, 0.3905, 0.5597, 0.357, 0.6008, 0.3779, 0.4829, 0.3585, 0.4909, 0.3919, 0.4393, 0.4015, 0.4424, 0.3812, 0.5531, 0.3905, 0.5219, 0.386, 0.5211, 0.3439, 0.5597, 0.357, 0.5211, 0.3439, 0.5219, 0.386, 0.4909, 0.3919, 0.4829, 0.3585, 0.5773, 0.3402, 0.5998, 0.3448, 0.6008, 0.3779, 0.5597, 0.357, 0.4424, 0.3812, 0.442, 0.3478, 0.4646, 0.3422, 0.4829, 0.3585, 0.5998, 0.3448, 0.6155, 0.342, 0.6183, 0.3752, 0.6008, 0.3779, 0.4246, 0.3793, 0.426, 0.3456, 0.442, 0.3478, 0.4424, 0.3812, 0.6345, 0.3323, 0.6391, 0.3573, 0.6183, 0.3752, 0.6155, 0.342, 0.4246, 0.3793, 0.4028, 0.3621, 0.4064, 0.3365, 0.426, 0.3456, 0.6624, 0.3128, 0.6768, 0.3239, 0.6391, 0.3573, 0.6345, 0.3323, 0.4028, 0.3621, 0.3627, 0.3297, 0.3771, 0.3177, 0.4064, 0.3365, 0.6684, 0.298, 0.6875, 0.3115, 0.6768, 0.3239, 0.6624, 0.3128, 0.3627, 0.3297, 0.3512, 0.3174, 0.3703, 0.3026, 0.3771, 0.3177, 0.6641, 0.2779, 0.6839, 0.28, 0.6875, 0.3115, 0.6684, 0.298, 0.3512, 0.3174, 0.3537, 0.2846, 0.3741, 0.2818, 0.3703, 0.3026, 0.6392, 0.253, 0.6648, 0.2532, 0.6839, 0.28, 0.6641, 0.2779, 0.3537, 0.2846, 0.3727, 0.2564, 0.3989, 0.2556, 0.3741, 0.2818, 0.614, 0.2427, 0.6215, 0.2278, 0.6648, 0.2532, 0.6392, 0.253, 0.3727, 0.2564, 0.4165, 0.2295, 0.4245, 0.2445, 0.3989, 0.2556, 0.5729, 0.2586, 0.5531, 0.2096, 0.6215, 0.2278, 0.614, 0.2427, 0.4165, 0.2295, 0.4853, 0.2101, 0.4664, 0.2597, 0.4245, 0.2445, 0.5729, 0.2586, 0.5639, 0.272, 0.5198, 0.2489, 0.5531, 0.2096, 0.5198, 0.2489, 0.4759, 0.2731, 0.4664, 0.2597, 0.4853, 0.2101, 0.5773, 0.3402, 0.5597, 0.357, 0.5211, 0.3439, 0.5585, 0.3166, 0.5211, 0.3439, 0.4829, 0.3585, 0.4646, 0.3422, 0.4826, 0.3178, 0.5585, 0.3166, 0.5211, 0.3439, 0.5203, 0.2948, 0.5569, 0.2912, 0.5203, 0.2948, 0.5211, 0.3439, 0.4826, 0.3178, 0.4834, 0.2922, 0.5198, 0.2489, 0.5639, 0.272, 0.5569, 0.2912, 0.5203, 0.2948, 0.4834, 0.2922, 0.4759, 0.2731, 0.5198, 0.2489, 0.5203, 0.2948, 0.5255, 0.06897, 0.5189, 0.0679, 0.5189, 0.05968, 0.5364, 0.06207, 0.5189, 0.05968, 0.5189, 0.0679, 0.5124, 0.06896, 0.5015, 0.06204, 0.5312, 0.07383, 0.5255, 0.06897, 0.5364, 0.06207, 0.5428, 0.06409, 0.5015, 0.06204, 0.5124, 0.06896, 0.5066, 0.07381, 0.4951, 0.06405, 0.531, 0.08743, 0.5312, 0.07383, 0.5428, 0.06409, 0.5463, 0.07267, 0.4951, 0.06405, 0.5066, 0.07381, 0.5068, 0.08742, 0.4916, 0.07262, 0.5556, 0.1217, 0.532, 0.1277, 0.5327, 0.09092, 0.5483, 0.08489, 0.5052, 0.09091, 0.5058, 0.1277, 0.4822, 0.1218, 0.4895, 0.08486, 0.531, 0.08743, 0.5463, 0.07267, 0.5483, 0.08489, 0.5327, 0.09092, 0.4895, 0.08486, 0.4916, 0.07262, 0.5068, 0.08742, 0.5052, 0.09091, 0.5381, 0.1584, 0.519, 0.1517, 0.5189, 0.1284, 0.532, 0.1277, 0.5189, 0.1284, 0.519, 0.1517, 0.4999, 0.1584, 0.5058, 0.1277, 0.5327, 0.09092, 0.532, 0.1277, 0.5189, 0.1284, 0.5189, 0.09395, 0.5189, 0.1284, 0.5058, 0.1277, 0.5052, 0.09091, 0.5189, 0.09395, 0.5189, 0.08518, 0.531, 0.08743, 0.5327, 0.09092, 0.5189, 0.09395, 0.5052, 0.09091, 0.5068, 0.08742, 0.5189, 0.08518, 0.5189, 0.09395, 0.5484, 0.1736, 0.538, 0.176, 0.5352, 0.1668, 0.5381, 0.1584, 0.5028, 0.1669, 0.5001, 0.176, 0.4897, 0.1737, 0.4999, 0.1584, 0.5443, 0.1934, 0.5372, 0.1876, 0.538, 0.176, 0.5484, 0.1736, 0.5001, 0.176, 0.5009, 0.1876, 0.494, 0.1934, 0.4897, 0.1737, 0.5198, 0.2008, 0.5288, 0.1918, 0.5372, 0.1876, 0.5443, 0.1934, 0.5009, 0.1876, 0.5092, 0.1916, 0.5198, 0.2008, 0.494, 0.1934, 0.5176, 0.1906, 0.5191, 0.1854, 0.5288, 0.1918, 0.5198, 0.2008, 0.5092, 0.1916, 0.5191, 0.1854, 0.5176, 0.1906, 0.5198, 0.2008, 0.519, 0.1517, 0.5381, 0.1584, 0.5352, 0.1668, 0.519, 0.159, 0.5028, 0.1669, 0.4999, 0.1584, 0.519, 0.1517, 0.519, 0.159, 0.519, 0.159, 0.5352, 0.1668, 0.5311, 0.1716, 0.519, 0.1656, 0.5069, 0.1717, 0.5028, 0.1669, 0.519, 0.159, 0.519, 0.1656, 0.5191, 0.1854, 0.5191, 0.1795, 0.5282, 0.1863, 0.5288, 0.1918, 0.5098, 0.1863, 0.5191, 0.1795, 0.5191, 0.1854, 0.5092, 0.1916, 0.5288, 0.1918, 0.5282, 0.1863, 0.5335, 0.1842, 0.5372, 0.1876, 0.5045, 0.1842, 0.5098, 0.1863, 0.5092, 0.1916, 0.5009, 0.1876, 0.5372, 0.1876, 0.5335, 0.1842, 0.5334, 0.1767, 0.538, 0.176, 0.5046, 0.1768, 0.5045, 0.1842, 0.5009, 0.1876, 0.5001, 0.176, 0.538, 0.176, 0.5334, 0.1767, 0.5311, 0.1716, 0.5352, 0.1668, 0.5069, 0.1717, 0.5046, 0.1768, 0.5001, 0.176, 0.5028, 0.1669, 0.5191, 0.1795, 0.5334, 0.1767, 0.5335, 0.1842, 0.5282, 0.1863, 0.5045, 0.1842, 0.5046, 0.1768, 0.5191, 0.1795, 0.5098, 0.1863, 0.5191, 0.1795, 0.519, 0.1656, 0.5311, 0.1716, 0.5334, 0.1767, 0.5069, 0.1717, 0.519, 0.1656, 0.5191, 0.1795, 0.5046, 0.1768, 0.5198, 0.2008, 0.5443, 0.1934, 0.5531, 0.2096, 0.5198, 0.2489, 0.4853, 0.2101, 0.494, 0.1934, 0.5198, 0.2008, 0.5198, 0.2489, 0.5443, 0.1934, 0.5484, 0.1736, 0.5616, 0.1678, 0.5531, 0.2096, 0.4764, 0.168, 0.4897, 0.1737, 0.494, 0.1934, 0.4853, 0.2101, 0.5484, 0.1736, 0.5381, 0.1584, 0.5595, 0.1493, 0.5616, 0.1678, 0.4784, 0.1494, 0.4999, 0.1584, 0.4897, 0.1737, 0.4764, 0.168, 0.5381, 0.1584, 0.532, 0.1277, 0.5556, 0.1217, 0.5595, 0.1493, 0.4822, 0.1218, 0.5058, 0.1277, 0.4999, 0.1584, 0.4784, 0.1494, 0.5831, 0.1085, 0.5961, 0.1334, 0.5595, 0.1493, 0.5556, 0.1217, 0.4784, 0.1494, 0.4414, 0.1336, 0.4545, 0.1085, 0.4822, 0.1218, 0.5961, 0.1334, 0.6012, 0.1479, 0.5616, 0.1678, 0.5595, 0.1493, 0.4764, 0.168, 0.4363, 0.1482, 0.4414, 0.1336, 0.4784, 0.1494, 0.6055, 0.1651, 0.5531, 0.2096, 0.5616, 0.1678, 0.6012, 0.1479, 0.4764, 0.168, 0.4853, 0.2101, 0.432, 0.1656, 0.4363, 0.1482, 0.531, 0.08743, 0.5189, 0.08518, 0.5189, 0.08387, 0.5289, 0.08496, 0.5189, 0.08387, 0.5189, 0.08518, 0.5068, 0.08742, 0.5089, 0.08495, 0.5312, 0.07383, 0.531, 0.08743, 0.5289, 0.08496, 0.529, 0.07543, 0.5089, 0.08495, 0.5068, 0.08742, 0.5066, 0.07381, 0.5088, 0.07542, 0.5255, 0.06897, 0.5312, 0.07383, 0.529, 0.07543, 0.5238, 0.07051, 0.5088, 0.07542, 0.5066, 0.07381, 0.5124, 0.06896, 0.5141, 0.0705, 0.5189, 0.0679, 0.5255, 0.06897, 0.5238, 0.07051, 0.5189, 0.06947, 0.5141, 0.0705, 0.5124, 0.06896, 0.5189, 0.0679, 0.5189, 0.06947, 0.5189, 0.06947, 0.5238, 0.07051, 0.5216, 0.07497, 0.5189, 0.07426, 0.5163, 0.07497, 0.5141, 0.0705, 0.5189, 0.06947, 0.5189, 0.07426, 0.5238, 0.07051, 0.529, 0.07543, 0.5242, 0.07669, 0.5216, 0.07497, 0.5136, 0.07668, 0.5088, 0.07542, 0.5141, 0.0705, 0.5163, 0.07497, 0.529, 0.07543, 0.5289, 0.08496, 0.5246, 0.07989, 0.5242, 0.07669, 0.5133, 0.07988, 0.5089, 0.08495, 0.5088, 0.07542, 0.5136, 0.07668, 0.5289, 0.08496, 0.5189, 0.08387, 0.5189, 0.07933, 0.5246, 0.07989, 0.5189, 0.07933, 0.5189, 0.08387, 0.5089, 0.08495, 0.5133, 0.07988, 0.5189, 0.07933, 0.5189, 0.07426, 0.5216, 0.07497, 0.5246, 0.07989, 0.5163, 0.07497, 0.5189, 0.07426, 0.5189, 0.07933, 0.5133, 0.07988, 0.5246, 0.07989, 0.5216, 0.07497, 0.5242, 0.07669, 0.5136, 0.07668, 0.5163, 0.07497, 0.5133, 0.07988, 0.5569, 0.2912, 0.5639, 0.272, 0.5718, 0.2773, 0.5684, 0.2929, 0.4681, 0.2786, 0.4759, 0.2731, 0.4834, 0.2922, 0.472, 0.2943, 0.5585, 0.3166, 0.5569, 0.2912, 0.5684, 0.2929, 0.5731, 0.3114, 0.472, 0.2943, 0.4834, 0.2922, 0.4826, 0.3178, 0.4678, 0.3131, 0.5773, 0.3402, 0.5585, 0.3166, 0.5731, 0.3114, 0.5849, 0.3277, 0.4678, 0.3131, 0.4826, 0.3178, 0.4646, 0.3422, 0.4565, 0.33, 0.5639, 0.272, 0.5729, 0.2586, 0.5807, 0.2666, 0.5718, 0.2773, 0.4587, 0.268, 0.4664, 0.2597, 0.4759, 0.2731, 0.4681, 0.2786, 0.5729, 0.2586, 0.614, 0.2427, 0.6117, 0.2557, 0.5807, 0.2666, 0.4271, 0.2577, 0.4245, 0.2445, 0.4664, 0.2597, 0.4587, 0.268, 0.614, 0.2427, 0.6392, 0.253, 0.6325, 0.2629, 0.6117, 0.2557, 0.4061, 0.2655, 0.3989, 0.2556, 0.4245, 0.2445, 0.4271, 0.2577, 0.6392, 0.253, 0.6641, 0.2779, 0.6537, 0.28, 0.6325, 0.2629, 0.3849, 0.2836, 0.3741, 0.2818, 0.3989, 0.2556, 0.4061, 0.2655, 0.6641, 0.2779, 0.6684, 0.298, 0.6561, 0.2976, 0.6537, 0.28, 0.383, 0.3019, 0.3703, 0.3026, 0.3741, 0.2818, 0.3849, 0.2836, 0.6684, 0.298, 0.6624, 0.3128, 0.6528, 0.3102, 0.6561, 0.2976, 0.3869, 0.3146, 0.3771, 0.3177, 0.3703, 0.3026, 0.383, 0.3019, 0.6624, 0.3128, 0.6345, 0.3323, 0.629, 0.3239, 0.6528, 0.3102, 0.4116, 0.3277, 0.4064, 0.3365, 0.3771, 0.3177, 0.3869, 0.3146, 0.6345, 0.3323, 0.6155, 0.342, 0.6144, 0.332, 0.629, 0.3239, 0.4267, 0.3354, 0.426, 0.3456, 0.4064, 0.3365, 0.4116, 0.3277, 0.6155, 0.342, 0.5998, 0.3448, 0.601, 0.3336, 0.6144, 0.332, 0.4403, 0.3365, 0.442, 0.3478, 0.426, 0.3456, 0.4267, 0.3354, 0.5998, 0.3448, 0.5773, 0.3402, 0.5849, 0.3277, 0.601, 0.3336, 0.4565, 0.33, 0.4646, 0.3422, 0.442, 0.3478, 0.4403, 0.3365, 0.601, 0.3336, 0.5849, 0.3277, 0.5906, 0.3215, 0.6018, 0.3285, 0.4504, 0.3239, 0.4565, 0.33, 0.4403, 0.3365, 0.4394, 0.3313, 0.6144, 0.332, 0.601, 0.3336, 0.6018, 0.3285, 0.6133, 0.3271, 0.4394, 0.3313, 0.4403, 0.3365, 0.4267, 0.3354, 0.4276, 0.3304, 0.629, 0.3239, 0.6144, 0.332, 0.6133, 0.3271, 0.6269, 0.3205, 0.4276, 0.3304, 0.4267, 0.3354, 0.4116, 0.3277, 0.4136, 0.3242, 0.6528, 0.3102, 0.629, 0.3239, 0.6269, 0.3205, 0.6462, 0.3064, 0.4136, 0.3242, 0.4116, 0.3277, 0.3869, 0.3146, 0.3934, 0.3105, 0.6561, 0.2976, 0.6528, 0.3102, 0.6462, 0.3064, 0.6495, 0.2962, 0.3934, 0.3105, 0.3869, 0.3146, 0.383, 0.3019, 0.3897, 0.3002, 0.6537, 0.28, 0.6561, 0.2976, 0.6495, 0.2962, 0.6478, 0.2835, 0.3897, 0.3002, 0.383, 0.3019, 0.3849, 0.2836, 0.391, 0.2871, 0.6325, 0.2629, 0.6537, 0.28, 0.6478, 0.2835, 0.6298, 0.2673, 0.391, 0.2871, 0.3849, 0.2836, 0.4061, 0.2655, 0.4089, 0.27, 0.6117, 0.2557, 0.6325, 0.2629, 0.6298, 0.2673, 0.6126, 0.2616, 0.4089, 0.27, 0.4061, 0.2655, 0.4271, 0.2577, 0.4263, 0.2637, 0.5807, 0.2666, 0.6117, 0.2557, 0.6126, 0.2616, 0.5852, 0.271, 0.4263, 0.2637, 0.4271, 0.2577, 0.4587, 0.268, 0.4544, 0.2726, 0.5718, 0.2773, 0.5807, 0.2666, 0.5852, 0.271, 0.5781, 0.2819, 0.4544, 0.2726, 0.4587, 0.268, 0.4681, 0.2786, 0.4618, 0.2834, 0.5849, 0.3277, 0.5731, 0.3114, 0.5795, 0.3093, 0.5906, 0.3215, 0.4612, 0.3112, 0.4678, 0.3131, 0.4565, 0.33, 0.4504, 0.3239, 0.5731, 0.3114, 0.5684, 0.2929, 0.5775, 0.2938, 0.5795, 0.3093, 0.4628, 0.2954, 0.472, 0.2943, 0.4678, 0.3131, 0.4612, 0.3112, 0.5684, 0.2929, 0.5718, 0.2773, 0.5781, 0.2819, 0.5775, 0.2938, 0.4618, 0.2834, 0.4681, 0.2786, 0.472, 0.2943, 0.4628, 0.2954, 0.5219, 0.386, 0.5531, 0.3905, 0.5532, 0.4331, 0.523, 0.4336, 0.4928, 0.4345, 0.4909, 0.3919, 0.5219, 0.386, 0.523, 0.4336, 0.5531, 0.3905, 0.6048, 0.3978, 0.6098, 0.4315, 0.5532, 0.4331, 0.4359, 0.4357, 0.4393, 0.4015, 0.4909, 0.3919, 0.4928, 0.4345, 0.6048, 0.3978, 0.6268, 0.3958, 0.6482, 0.4193, 0.6098, 0.4315, 0.3965, 0.4254, 0.4169, 0.4006, 0.4393, 0.4015, 0.4359, 0.4357, 0.6268, 0.3958, 0.6628, 0.3725, 0.6921, 0.3883, 0.6482, 0.4193, 0.3503, 0.3962, 0.3793, 0.3787, 0.4169, 0.4006, 0.3965, 0.4254, 0.6628, 0.3725, 0.6974, 0.3327, 0.7263, 0.3418, 0.6921, 0.3883, 0.3128, 0.3506, 0.342, 0.3397, 0.3793, 0.3787, 0.3503, 0.3962, 0.6974, 0.3327, 0.7073, 0.3101, 0.7359, 0.3121, 0.7263, 0.3418, 0.3011, 0.3206, 0.3307, 0.3169, 0.342, 0.3397, 0.3128, 0.3506, 0.7073, 0.3101, 0.7153, 0.2654, 0.7299, 0.2564, 0.7359, 0.3121, 0.3049, 0.2611, 0.3205, 0.2703, 0.3307, 0.3169, 0.3011, 0.3206, 0.7153, 0.2654, 0.6764, 0.2332, 0.6982, 0.2169, 0.7299, 0.2564, 0.3374, 0.2192, 0.3603, 0.2359, 0.3205, 0.2703, 0.3049, 0.2611, 0.6764, 0.2332, 0.6474, 0.2005, 0.6631, 0.1907, 0.6982, 0.2169, 0.3735, 0.1919, 0.3897, 0.2019, 0.3603, 0.2359, 0.3374, 0.2192, 0.6269, 0.01561, 0.6494, 0.02238, 0.6605, 0.07608, 0.6214, 0.04809, 0.3768, 0.0753, 0.3888, 0.02159, 0.4113, 0.01513, 0.4164, 0.04763, 0.5675, 0.000144, 0.6269, 0.01561, 0.6214, 0.04809, 0.5772, 0.0328, 0.4164, 0.04763, 0.4113, 0.01513, 0.4706, 0.000144, 0.4608, 0.03266, 0.5189, 0.02489, 0.5675, 0.000144, 0.5772, 0.0328, 0.5474, 0.04172, 0.4608, 0.03266, 0.4706, 0.000144, 0.5189, 0.02489, 0.4905, 0.04167, 0.5403, 0.05381, 0.5189, 0.05029, 0.5189, 0.02489, 0.5474, 0.04172, 0.5189, 0.02489, 0.5189, 0.05029, 0.4976, 0.05377, 0.4905, 0.04167, 0.5519, 0.05834, 0.5403, 0.05381, 0.5474, 0.04172, 0.5581, 0.05387, 0.4905, 0.04167, 0.4976, 0.05377, 0.486, 0.05827, 0.4798, 0.05378, 0.5551, 0.0619, 0.5519, 0.05834, 0.5581, 0.05387, 0.577, 0.058, 0.4798, 0.05378, 0.486, 0.05827, 0.4828, 0.06183, 0.4609, 0.05785, 0.5638, 0.07659, 0.5551, 0.0619, 0.577, 0.058, 0.6117, 0.07827, 0.4609, 0.05785, 0.4828, 0.06183, 0.474, 0.07651, 0.4259, 0.07799, 0.577, 0.058, 0.5772, 0.0328, 0.6214, 0.04809, 0.6117, 0.07827, 0.4164, 0.04763, 0.4608, 0.03266, 0.4609, 0.05785, 0.4259, 0.07799, 0.577, 0.058, 0.5581, 0.05387, 0.5474, 0.04172, 0.5772, 0.0328, 0.4905, 0.04167, 0.4798, 0.05378, 0.4609, 0.05785, 0.4608, 0.03266, 0.6267, 0.1114, 0.6117, 0.07827, 0.6214, 0.04809, 0.6605, 0.07608, 0.4164, 0.04763, 0.4259, 0.07799, 0.4106, 0.1112, 0.3768, 0.0753, 0.5831, 0.1085, 0.5638, 0.07659, 0.6117, 0.07827, 0.6267, 0.1114, 0.4259, 0.07799, 0.474, 0.07651, 0.4545, 0.1085, 0.4106, 0.1112, 0.5961, 0.1334, 0.6295, 0.1305, 0.6235, 0.1468, 0.6012, 0.1479, 0.4137, 0.1472, 0.4076, 0.1306, 0.4414, 0.1336, 0.4363, 0.1482, 0.5831, 0.1085, 0.6267, 0.1114, 0.6295, 0.1305, 0.5961, 0.1334, 0.4076, 0.1306, 0.4106, 0.1112, 0.4545, 0.1085, 0.4414, 0.1336, 0.6055, 0.1651, 0.6012, 0.1479, 0.6235, 0.1468, 0.6193, 0.1598, 0.4137, 0.1472, 0.4363, 0.1482, 0.432, 0.1656, 0.418, 0.1604, 0.6055, 0.1651, 0.6193, 0.1598, 0.6631, 0.1907, 0.6474, 0.2005, 0.3735, 0.1919, 0.418, 0.1604, 0.432, 0.1656, 0.3897, 0.2019, 0.9459, 0.07957, 0.8862, 0.1218, 0.8491, 0.09973, 0.8918, 0.03692, 0.1831, 0.09213, 0.1413, 0.1125, 0.07896, 0.06072, 0.1423, 0.02147, 0.8918, 0.03692, 0.8491, 0.09973, 0.7885, 0.08083, 0.8056, 0.01079, 0.2464, 0.07651, 0.1831, 0.09213, 0.1423, 0.02147, 0.2326, 0.003484, 0.8056, 0.01079, 0.7885, 0.08083, 0.687, 0.0772, 0.6724, 0.0222, 0.3499, 0.07596, 0.2464, 0.07651, 0.2326, 0.003484, 0.366, 0.02099, 0.6724, 0.0222, 0.687, 0.0772, 0.6605, 0.07608, 0.6494, 0.02238, 0.3768, 0.0753, 0.3499, 0.07596, 0.366, 0.02099, 0.3888, 0.02159, 0.6267, 0.1114, 0.6605, 0.07608, 0.687, 0.0772, 0.6295, 0.1305, 0.3499, 0.07596, 0.3768, 0.0753, 0.4106, 0.1112, 0.4076, 0.1306, 0.7299, 0.2564, 0.6982, 0.2169, 0.7602, 0.1932, 0.789, 0.2333, 0.2716, 0.1939, 0.3374, 0.2192, 0.3049, 0.2611, 0.2413, 0.237, 0.9945, 0.1677, 0.9091, 0.1833, 0.8862, 0.1218, 0.9459, 0.07957, 0.1413, 0.1125, 0.1079, 0.1791, 0.01183, 0.1554, 0.07896, 0.06072, 0.9117, 0.4024, 0.8629, 0.3386, 0.8941, 0.3019, 0.9629, 0.3448, 0.1238, 0.3155, 0.1606, 0.3568, 0.1064, 0.4327, 0.04397, 0.367, 0.9629, 0.3448, 0.8941, 0.3019, 0.9154, 0.2598, 0.9999, 0.2546, 0.09896, 0.267, 0.1238, 0.3155, 0.04397, 0.367, 0.000144, 0.2591, 0.9999, 0.2546, 0.9154, 0.2598, 0.9091, 0.1833, 0.9945, 0.1677, 0.1079, 0.1791, 0.09896, 0.267, 0.000144, 0.2591, 0.01183, 0.1554, 0.7495, 0.3347, 0.7359, 0.3121, 0.7663, 0.3008, 0.7892, 0.3137, 0.2674, 0.3101, 0.3011, 0.3206, 0.2882, 0.3465, 0.243, 0.3256, 0.7892, 0.3137, 0.7663, 0.3008, 0.8153, 0.2764, 0.8462, 0.2934, 0.2131, 0.2852, 0.2674, 0.3101, 0.243, 0.3256, 0.1785, 0.305, 0.8462, 0.2934, 0.8153, 0.2764, 0.845, 0.2564, 0.8735, 0.2659, 0.1797, 0.2633, 0.2131, 0.2852, 0.1785, 0.305, 0.1471, 0.2743, 0.8735, 0.2659, 0.845, 0.2564, 0.8591, 0.2282, 0.887, 0.2338, 0.1628, 0.2317, 0.1797, 0.2633, 0.1471, 0.2743, 0.1315, 0.2376, 0.8424, 0.1952, 0.875, 0.1847, 0.887, 0.2338, 0.8591, 0.2282, 0.1315, 0.2376, 0.1452, 0.1827, 0.1768, 0.1962, 0.1628, 0.2317, 0.9091, 0.1833, 0.9154, 0.2598, 0.887, 0.2338, 0.875, 0.1847, 0.1315, 0.2376, 0.09896, 0.267, 0.1079, 0.1791, 0.1452, 0.1827, 0.9154, 0.2598, 0.8941, 0.3019, 0.8735, 0.2659, 0.887, 0.2338, 0.1471, 0.2743, 0.1238, 0.3155, 0.09896, 0.267, 0.1315, 0.2376, 0.8941, 0.3019, 0.8629, 0.3386, 0.8462, 0.2934, 0.8735, 0.2659, 0.1785, 0.305, 0.1606, 0.3568, 0.1238, 0.3155, 0.1471, 0.2743, 0.8629, 0.3386, 0.7943, 0.3641, 0.7892, 0.3137, 0.8462, 0.2934, 0.243, 0.3256, 0.2398, 0.3826, 0.1606, 0.3568, 0.1785, 0.305, 0.7702, 0.3795, 0.7495, 0.3347, 0.7892, 0.3137, 0.7943, 0.3641, 0.243, 0.3256, 0.2882, 0.3465, 0.2681, 0.3987, 0.2398, 0.3826, 0.8455, 0.45, 0.7943, 0.3641, 0.8629, 0.3386, 0.9117, 0.4024, 0.1606, 0.3568, 0.2398, 0.3826, 0.1853, 0.4841, 0.1064, 0.4327, 0.8159, 0.4454, 0.7706, 0.4443, 0.7557, 0.4186, 0.7702, 0.3795, 0.287, 0.4429, 0.2714, 0.4733, 0.2193, 0.4772, 0.2681, 0.3987, 0.8159, 0.4454, 0.7702, 0.3795, 0.7943, 0.3641, 0.8455, 0.45, 0.2398, 0.3826, 0.2681, 0.3987, 0.2193, 0.4772, 0.1853, 0.4841, 0.8198, 0.4681, 0.8159, 0.4454, 0.8455, 0.45, 0.1853, 0.4841, 0.2193, 0.4772, 0.2159, 0.5036, 0.7359, 0.3121, 0.7299, 0.2564, 0.789, 0.2333, 0.7663, 0.3008, 0.2413, 0.237, 0.3049, 0.2611, 0.3011, 0.3206, 0.2674, 0.3101, 0.789, 0.2333, 0.8096, 0.2339, 0.8153, 0.2764, 0.7663, 0.3008, 0.2131, 0.2852, 0.2192, 0.2374, 0.2413, 0.237, 0.2674, 0.3101, 0.8096, 0.2339, 0.8293, 0.2196, 0.845, 0.2564, 0.8153, 0.2764, 0.1797, 0.2633, 0.1991, 0.2225, 0.2192, 0.2374, 0.2131, 0.2852, 0.8424, 0.1952, 0.8591, 0.2282, 0.845, 0.2564, 0.8293, 0.2196, 0.1797, 0.2633, 0.1628, 0.2317, 0.1768, 0.1962, 0.1991, 0.2225, 0.687, 0.0772, 0.7885, 0.08083, 0.7865, 0.1176, 0.7155, 0.1397, 0.2467, 0.1148, 0.2464, 0.07651, 0.3499, 0.07596, 0.3195, 0.1394, 0.7602, 0.1932, 0.7155, 0.1397, 0.7865, 0.1176, 0.7855, 0.1523, 0.2467, 0.1148, 0.3195, 0.1394, 0.2716, 0.1939, 0.246, 0.151, 0.6982, 0.2169, 0.6631, 0.1907, 0.7155, 0.1397, 0.7602, 0.1932, 0.3195, 0.1394, 0.3735, 0.1919, 0.3374, 0.2192, 0.2716, 0.1939, 0.6631, 0.1907, 0.6235, 0.1468, 0.6295, 0.1305, 0.7155, 0.1397, 0.4076, 0.1306, 0.4137, 0.1472, 0.3735, 0.1919, 0.3195, 0.1394, 0.6295, 0.1305, 0.687, 0.0772, 0.7155, 0.1397, 0.3195, 0.1394, 0.3499, 0.07596, 0.4076, 0.1306, 0.6631, 0.1907, 0.6193, 0.1598, 0.6235, 0.1468, 0.4137, 0.1472, 0.418, 0.1604, 0.3735, 0.1919, 0.8424, 0.1952, 0.8374, 0.1564, 0.8582, 0.1378, 0.875, 0.1847, 0.1717, 0.1323, 0.1966, 0.1552, 0.1768, 0.1962, 0.1452, 0.1827, 0.9091, 0.1833, 0.875, 0.1847, 0.8582, 0.1378, 0.8862, 0.1218, 0.1717, 0.1323, 0.1452, 0.1827, 0.1079, 0.1791, 0.1413, 0.1125, 0.7855, 0.1523, 0.7865, 0.1176, 0.8582, 0.1378, 0.8374, 0.1564, 0.1717, 0.1323, 0.2467, 0.1148, 0.246, 0.151, 0.1966, 0.1552, 0.7885, 0.08083, 0.8491, 0.09973, 0.8582, 0.1378, 0.7865, 0.1176, 0.1717, 0.1323, 0.1831, 0.09213, 0.2464, 0.07651, 0.2467, 0.1148, 0.8862, 0.1218, 0.8582, 0.1378, 0.8491, 0.09973, 0.1831, 0.09213, 0.1717, 0.1323, 0.1413, 0.1125, 0.5062, 0.9049, 0.4324, 0.8949, 0.4388, 0.8702, 0.4911, 0.8817, 0.3159, 0.8682, 0.3216, 0.8932, 0.2472, 0.9012, 0.263, 0.8783, 0.5062, 0.9049, 0.4911, 0.8817, 0.5728, 0.8605, 0.6048, 0.8799, 0.1815, 0.8547, 0.263, 0.8783, 0.2472, 0.9012, 0.1487, 0.8733, 0.6048, 0.8799, 0.5728, 0.8605, 0.5864, 0.794, 0.62, 0.7916, 0.1697, 0.7875, 0.1815, 0.8547, 0.1487, 0.8733, 0.1361, 0.7841, 0.62, 0.7916, 0.5864, 0.794, 0.549, 0.7464, 0.5638, 0.7392, 0.2087, 0.7409, 0.1697, 0.7875, 0.1361, 0.7841, 0.1941, 0.7332, 0.5638, 0.7392, 0.549, 0.7464, 0.5003, 0.7117, 0.5083, 0.6977, 0.2584, 0.7075, 0.2087, 0.7409, 0.1941, 0.7332, 0.2508, 0.6932, 0.5083, 0.6977, 0.5003, 0.7117, 0.4386, 0.6807, 0.4348, 0.6589, 0.321, 0.678, 0.2584, 0.7075, 0.2508, 0.6932, 0.3253, 0.6562, 0.5003, 0.7117, 0.5057, 0.7309, 0.453, 0.7, 0.4386, 0.6807, 0.3061, 0.697, 0.2525, 0.7266, 0.2584, 0.7075, 0.321, 0.678, 0.549, 0.7464, 0.5429, 0.7558, 0.5057, 0.7309, 0.5003, 0.7117, 0.2525, 0.7266, 0.2146, 0.7504, 0.2087, 0.7409, 0.2584, 0.7075, 0.5864, 0.794, 0.5681, 0.7874, 0.5429, 0.7558, 0.549, 0.7464, 0.2146, 0.7504, 0.1883, 0.7814, 0.1697, 0.7875, 0.2087, 0.7409, 0.5728, 0.8605, 0.5555, 0.8264, 0.5681, 0.7874, 0.5864, 0.794, 0.1883, 0.7814, 0.1998, 0.8209, 0.1815, 0.8547, 0.1697, 0.7875, 0.4911, 0.8817, 0.5012, 0.8444, 0.5555, 0.8264, 0.5728, 0.8605, 0.1998, 0.8209, 0.2538, 0.8405, 0.263, 0.8783, 0.1815, 0.8547, 0.4911, 0.8817, 0.4388, 0.8702, 0.4578, 0.84, 0.5012, 0.8444, 0.2976, 0.8374, 0.3159, 0.8682, 0.263, 0.8783, 0.2538, 0.8405, 0.7602, 0.1932, 0.7855, 0.1523, 0.796, 0.177, 0.7832, 0.1874, 0.2336, 0.1756, 0.246, 0.151, 0.2716, 0.1939, 0.247, 0.1871, 0.391, 0.6119, 0.4348, 0.6589, 0.4386, 0.6807, 0.3948, 0.6861, 0.321, 0.678, 0.3253, 0.6562, 0.3699, 0.6102, 0.3648, 0.6844, 0.789, 0.2333, 0.7602, 0.1932, 0.7832, 0.1874, 0.8096, 0.2339, 0.247, 0.1871, 0.2716, 0.1939, 0.2413, 0.237, 0.2192, 0.2374, 0.3917, 0.8621, 0.4016, 0.8415, 0.4388, 0.8702, 0.4324, 0.8949, 0.3159, 0.8682, 0.354, 0.8403, 0.3634, 0.8613, 0.3216, 0.8932, 0.4386, 0.6807, 0.453, 0.7, 0.435, 0.7183, 0.3948, 0.6861, 0.3237, 0.7157, 0.3061, 0.697, 0.321, 0.678, 0.3648, 0.6844, 0.4337, 0.7297, 0.3847, 0.7103, 0.3948, 0.6861, 0.435, 0.7183, 0.3648, 0.6844, 0.3744, 0.709, 0.3247, 0.7272, 0.3237, 0.7157, 0.411, 0.7477, 0.3847, 0.7103, 0.4337, 0.7297, 0.4278, 0.7428, 0.3247, 0.7272, 0.3744, 0.709, 0.347, 0.7458, 0.3303, 0.7405, 0.4181, 0.7849, 0.3847, 0.7954, 0.3847, 0.7103, 0.411, 0.7477, 0.3744, 0.709, 0.3723, 0.7945, 0.339, 0.7831, 0.347, 0.7458, 0.4016, 0.8415, 0.3847, 0.7954, 0.4181, 0.7849, 0.4313, 0.8175, 0.339, 0.7831, 0.3723, 0.7945, 0.354, 0.8403, 0.3248, 0.8155, 0.4388, 0.8702, 0.4016, 0.8415, 0.4313, 0.8175, 0.4578, 0.84, 0.3248, 0.8155, 0.354, 0.8403, 0.3159, 0.8682, 0.2976, 0.8374, 0.8096, 0.2339, 0.8163, 0.2031, 0.8251, 0.2098, 0.8293, 0.2196, 0.1998, 0.2148, 0.2098, 0.2062, 0.2192, 0.2374, 0.1991, 0.2225, 0.8096, 0.2339, 0.7832, 0.1874, 0.8022, 0.1846, 0.8163, 0.2031, 0.2265, 0.1831, 0.247, 0.1871, 0.2192, 0.2374, 0.2098, 0.2062, 0.7832, 0.1874, 0.796, 0.177, 0.8022, 0.1846, 0.2265, 0.1831, 0.2336, 0.1756, 0.247, 0.1871, 0.4578, 0.84, 0.4313, 0.8175, 0.4485, 0.8046, 0.4734, 0.8247, 0.3079, 0.802, 0.3248, 0.8155, 0.2976, 0.8374, 0.2824, 0.8215, 0.4313, 0.8175, 0.4181, 0.7849, 0.4359, 0.7796, 0.4485, 0.8046, 0.3212, 0.7772, 0.339, 0.7831, 0.3248, 0.8155, 0.3079, 0.802, 0.4181, 0.7849, 0.411, 0.7477, 0.4237, 0.7542, 0.4359, 0.7796, 0.3341, 0.752, 0.347, 0.7458, 0.339, 0.7831, 0.3212, 0.7772, 0.411, 0.7477, 0.4278, 0.7428, 0.4379, 0.7498, 0.4237, 0.7542, 0.3199, 0.7473, 0.3303, 0.7405, 0.347, 0.7458, 0.3341, 0.752, 0.4278, 0.7428, 0.4337, 0.7297, 0.4454, 0.732, 0.4379, 0.7498, 0.3129, 0.7292, 0.3247, 0.7272, 0.3303, 0.7405, 0.3199, 0.7473, 0.4337, 0.7297, 0.435, 0.7183, 0.441, 0.7244, 0.4454, 0.732, 0.3175, 0.7217, 0.3237, 0.7157, 0.3247, 0.7272, 0.3129, 0.7292, 0.435, 0.7183, 0.453, 0.7, 0.4553, 0.7137, 0.441, 0.7244, 0.3035, 0.7107, 0.3061, 0.697, 0.3237, 0.7157, 0.3175, 0.7217, 0.5012, 0.8444, 0.4578, 0.84, 0.4734, 0.8247, 0.5125, 0.8288, 0.2824, 0.8215, 0.2976, 0.8374, 0.2538, 0.8405, 0.243, 0.8246, 0.5555, 0.8264, 0.5012, 0.8444, 0.5125, 0.8288, 0.5509, 0.8118, 0.243, 0.8246, 0.2538, 0.8405, 0.1998, 0.8209, 0.2048, 0.8064, 0.5681, 0.7874, 0.5555, 0.8264, 0.5509, 0.8118, 0.5521, 0.7877, 0.2048, 0.8064, 0.1998, 0.8209, 0.1883, 0.7814, 0.2043, 0.7822, 0.5429, 0.7558, 0.5681, 0.7874, 0.5521, 0.7877, 0.5394, 0.7645, 0.2043, 0.7822, 0.1883, 0.7814, 0.2146, 0.7504, 0.2178, 0.7593, 0.5057, 0.7309, 0.5429, 0.7558, 0.5394, 0.7645, 0.5084, 0.7431, 0.2178, 0.7593, 0.2146, 0.7504, 0.2525, 0.7266, 0.2494, 0.7387, 0.453, 0.7, 0.5057, 0.7309, 0.5084, 0.7431, 0.4553, 0.7137, 0.2494, 0.7387, 0.2525, 0.7266, 0.3061, 0.697, 0.3035, 0.7107, 0.4379, 0.7498, 0.4454, 0.732, 0.4708, 0.7484, 0.4548, 0.7617, 0.287, 0.745, 0.3129, 0.7292, 0.3199, 0.7473, 0.3027, 0.7587, 0.4548, 0.7617, 0.4708, 0.7484, 0.4889, 0.7705, 0.4754, 0.7839, 0.2683, 0.7667, 0.287, 0.745, 0.3027, 0.7587, 0.2814, 0.7805, 0.4754, 0.7839, 0.4889, 0.7705, 0.5037, 0.7876, 0.4945, 0.8025, 0.253, 0.7834, 0.2683, 0.7667, 0.2814, 0.7805, 0.2618, 0.7986, 0.4945, 0.8025, 0.5037, 0.7876, 0.5186, 0.7916, 0.5168, 0.8073, 0.2379, 0.787, 0.253, 0.7834, 0.2618, 0.7986, 0.2392, 0.8029, 0.5125, 0.8288, 0.4734, 0.8247, 0.4945, 0.8025, 0.5168, 0.8073, 0.2618, 0.7986, 0.2824, 0.8215, 0.243, 0.8246, 0.2392, 0.8029, 0.4485, 0.8046, 0.4754, 0.7839, 0.4945, 0.8025, 0.4734, 0.8247, 0.2618, 0.7986, 0.2814, 0.7805, 0.3079, 0.802, 0.2824, 0.8215, 0.4485, 0.8046, 0.4359, 0.7796, 0.4548, 0.7617, 0.4754, 0.7839, 0.3027, 0.7587, 0.3212, 0.7772, 0.3079, 0.802, 0.2814, 0.7805, 0.4379, 0.7498, 0.4548, 0.7617, 0.4359, 0.7796, 0.4237, 0.7542, 0.3212, 0.7772, 0.3027, 0.7587, 0.3199, 0.7473, 0.3341, 0.752, 0.441, 0.7244, 0.4553, 0.7137, 0.4708, 0.7484, 0.4454, 0.732, 0.287, 0.745, 0.3035, 0.7107, 0.3175, 0.7217, 0.3129, 0.7292, 0.5084, 0.7431, 0.4889, 0.7705, 0.4708, 0.7484, 0.4553, 0.7137, 0.287, 0.745, 0.2683, 0.7667, 0.2494, 0.7387, 0.3035, 0.7107, 0.5394, 0.7645, 0.5037, 0.7876, 0.4889, 0.7705, 0.5084, 0.7431, 0.2683, 0.7667, 0.253, 0.7834, 0.2178, 0.7593, 0.2494, 0.7387, 0.5521, 0.7877, 0.5186, 0.7916, 0.5037, 0.7876, 0.5394, 0.7645, 0.253, 0.7834, 0.2379, 0.787, 0.2043, 0.7822, 0.2178, 0.7593, 0.5509, 0.8118, 0.5168, 0.8073, 0.5186, 0.7916, 0.5521, 0.7877, 0.2379, 0.787, 0.2392, 0.8029, 0.2048, 0.8064, 0.2043, 0.7822, 0.5125, 0.8288, 0.5168, 0.8073, 0.5509, 0.8118, 0.2048, 0.8064, 0.2392, 0.8029, 0.243, 0.8246, 0.5083, 0.6977, 0.4348, 0.6589, 0.4841, 0.6288, 0.5434, 0.6835, 0.2769, 0.6251, 0.3253, 0.6562, 0.2508, 0.6932, 0.2161, 0.6781, 0.5638, 0.7392, 0.5083, 0.6977, 0.5434, 0.6835, 0.5811, 0.7269, 0.2161, 0.6781, 0.2508, 0.6932, 0.1941, 0.7332, 0.1772, 0.7204, 0.62, 0.7916, 0.5638, 0.7392, 0.5811, 0.7269, 0.6167, 0.76, 0.1772, 0.7204, 0.1941, 0.7332, 0.1361, 0.7841, 0.1404, 0.7524, 0.7075, 0.7599, 0.62, 0.7916, 0.6167, 0.76, 0.6606, 0.7412, 0.1404, 0.7524, 0.1361, 0.7841, 0.04953, 0.7488, 0.09704, 0.7321, 0.7455, 0.6521, 0.7075, 0.7599, 0.6606, 0.7412, 0.6773, 0.6704, 0.09704, 0.7321, 0.04953, 0.7488, 0.01941, 0.6397, 0.08356, 0.662, 0.7408, 0.5724, 0.7455, 0.6521, 0.6773, 0.6704, 0.6714, 0.5927, 0.08356, 0.662, 0.01941, 0.6397, 0.03366, 0.5644, 0.09282, 0.5899, 0.6773, 0.6704, 0.5434, 0.6835, 0.4841, 0.6288, 0.6714, 0.5927, 0.2769, 0.6251, 0.2161, 0.6781, 0.08356, 0.662, 0.09282, 0.5899, 0.6773, 0.6704, 0.6606, 0.7412, 0.5811, 0.7269, 0.5434, 0.6835, 0.1772, 0.7204, 0.09704, 0.7321, 0.08356, 0.662, 0.2161, 0.6781, 0.6606, 0.7412, 0.6167, 0.76, 0.5811, 0.7269, 0.1772, 0.7204, 0.1404, 0.7524, 0.09704, 0.7321, 0.8424, 0.1952, 0.8293, 0.2196, 0.8346, 0.2069, 0.8347, 0.207, 0.03366, 0.5644, 0.05122, 0.5227, 0.145, 0.5626, 0.09282, 0.5899, 0.6204, 0.5657, 0.6714, 0.5927, 0.4841, 0.6288, 0.4981, 0.5523, 0.2769, 0.6251, 0.09282, 0.5899, 0.145, 0.5626, 0.2642, 0.5501, 0.391, 0.6119, 0.4981, 0.5523, 0.4841, 0.6288, 0.4348, 0.6589, 0.2769, 0.6251, 0.2642, 0.5501, 0.3699, 0.6102, 0.3253, 0.6562])
me_suzanne.materials.append(mat_material_001)
me_suzanne.update()

# ---- objects
ob_light = bpy.data.objects.new('Light', light_light)
ob_camera = bpy.data.objects.new('Camera', cam_camera)
ob_suzanne = bpy.data.objects.new('Suzanne', me_suzanne)

# ---- transforms, parenting, visibility, modifiers, constraints
ob_light.location = (4.076, 1.005, 5.904)
ob_light.rotation_euler = (0.6503, 0.05522, 1.866)
ob_light.lock_rotations_4d = False
ob_light.empty_display_type = 'ARROWS'
ob_light.color = (0.0, 0.0, 0.0, 0.0)
ob_light.lineart.crease_threshold = 0.0
ob_camera.location = (7.359, -6.926, 4.958)
ob_camera.rotation_euler = (1.109, 0.0, 0.8149)
ob_camera.lock_rotations_4d = False
ob_camera.empty_display_type = 'ARROWS'
ob_camera.color = (0.0, 0.0, 0.0, 0.0)
ob_camera.display_type = 'WIRE'
ob_camera.lineart.crease_threshold = 0.0
ob_suzanne.location = (0.0, 0.0, 0.0)

# ---- collection membership
col_collection.objects.link(ob_light)
col_collection.objects.link(ob_camera)
col_collection.objects.link(ob_suzanne)

# ---- scene / render settings (as saved in the file)
scene.camera = ob_camera
scene.frame_start = 1; scene.frame_end = 250; scene.frame_set(1)
scene.render.engine = 'BLENDER_EEVEE_NEXT'
scene.cycles.sampling_pattern = 'TABULATED_SOBOL'
scene.view_settings.view_transform = 'Filmic'
bpy.context.view_layer.update()
